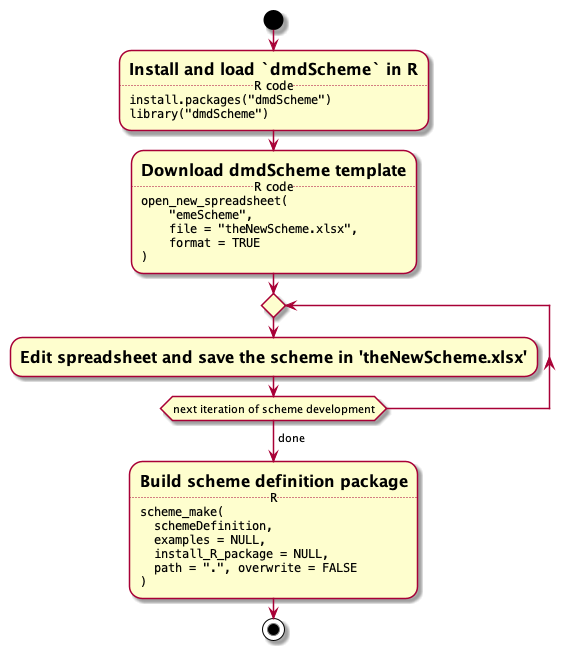

The diagram above was rendered by PlantUML. Its source (embedded in the PNG):
@startuml

start
''''''''''''
:= Install and load `dmdScheme` in R
..R code..
""install.packages("dmdScheme")""
""library("dmdScheme")"";
''''''''''''
:= Download dmdScheme template
..R code..
""open_new_spreadsheet(""
""    "emeScheme",""
""    file = "theNewScheme.xlsx",""
""    format = TRUE""
"")"";
''''''''''''
repeat
  := Edit spreadsheet and save the scheme in 'theNewScheme.xlsx';
repeat while (next iteration of scheme development);
-> done;
''''''''''''
:= Build scheme definition package
..R..
""scheme_make(""
""  schemeDefinition,""
""  examples = NULL,""
""  install_R_package = NULL,""
""  path = ".", overwrite = FALSE""
"")"";
''''''''''''
stop

@enduml